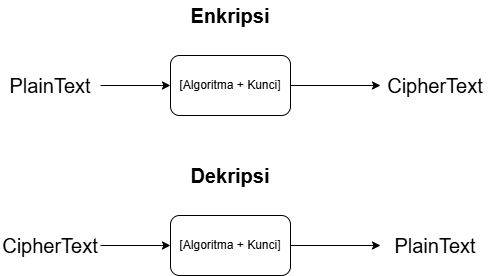

The diagram above was exported from draw.io. Its source (the exported page's mxGraphModel, read from the mxfile embedded in the PNG):
<mxGraphModel dx="1042" dy="626" grid="1" gridSize="10" guides="1" tooltips="1" connect="1" arrows="1" fold="1" page="1" pageScale="1" pageWidth="850" pageHeight="1100" math="0" shadow="0">
  <root>
    <mxCell id="0" />
    <mxCell id="1" parent="0" />
    <mxCell id="SjyUR6zJHWfemLt0EdQz-5" style="edgeStyle=orthogonalEdgeStyle;rounded=0;orthogonalLoop=1;jettySize=auto;html=1;" edge="1" parent="1" source="SjyUR6zJHWfemLt0EdQz-1" target="SjyUR6zJHWfemLt0EdQz-3">
      <mxGeometry relative="1" as="geometry" />
    </mxCell>
    <mxCell id="SjyUR6zJHWfemLt0EdQz-1" value="PlainText" style="text;html=1;align=center;verticalAlign=middle;whiteSpace=wrap;rounded=0;perimeterSpacing=0;fontSize=20;" vertex="1" parent="1">
      <mxGeometry x="40" y="310" width="100" height="30" as="geometry" />
    </mxCell>
    <mxCell id="SjyUR6zJHWfemLt0EdQz-6" style="edgeStyle=orthogonalEdgeStyle;rounded=0;orthogonalLoop=1;jettySize=auto;html=1;" edge="1" parent="1" source="SjyUR6zJHWfemLt0EdQz-3" target="SjyUR6zJHWfemLt0EdQz-4">
      <mxGeometry relative="1" as="geometry" />
    </mxCell>
    <mxCell id="SjyUR6zJHWfemLt0EdQz-3" value="[Algoritma + Kunci]" style="rounded=1;whiteSpace=wrap;html=1;" vertex="1" parent="1">
      <mxGeometry x="210" y="295" width="120" height="60" as="geometry" />
    </mxCell>
    <mxCell id="SjyUR6zJHWfemLt0EdQz-4" value="CipherText" style="text;html=1;align=center;verticalAlign=middle;whiteSpace=wrap;rounded=0;perimeterSpacing=0;fontSize=20;" vertex="1" parent="1">
      <mxGeometry x="420" y="310" width="110" height="30" as="geometry" />
    </mxCell>
    <mxCell id="SjyUR6zJHWfemLt0EdQz-7" value="Enkripsi" style="text;html=1;align=center;verticalAlign=middle;whiteSpace=wrap;rounded=0;perimeterSpacing=0;fontSize=20;fontStyle=1" vertex="1" parent="1">
      <mxGeometry x="215" y="240" width="110" height="30" as="geometry" />
    </mxCell>
    <mxCell id="SjyUR6zJHWfemLt0EdQz-8" style="edgeStyle=orthogonalEdgeStyle;rounded=0;orthogonalLoop=1;jettySize=auto;html=1;" edge="1" source="SjyUR6zJHWfemLt0EdQz-13" target="SjyUR6zJHWfemLt0EdQz-10" parent="1">
      <mxGeometry relative="1" as="geometry" />
    </mxCell>
    <mxCell id="SjyUR6zJHWfemLt0EdQz-9" style="edgeStyle=orthogonalEdgeStyle;rounded=0;orthogonalLoop=1;jettySize=auto;html=1;" edge="1" source="SjyUR6zJHWfemLt0EdQz-10" target="SjyUR6zJHWfemLt0EdQz-11" parent="1">
      <mxGeometry relative="1" as="geometry" />
    </mxCell>
    <mxCell id="SjyUR6zJHWfemLt0EdQz-10" value="[Algoritma + Kunci]" style="rounded=1;whiteSpace=wrap;html=1;" vertex="1" parent="1">
      <mxGeometry x="210" y="455" width="120" height="60" as="geometry" />
    </mxCell>
    <mxCell id="SjyUR6zJHWfemLt0EdQz-11" value="PlainText" style="text;html=1;align=center;verticalAlign=middle;whiteSpace=wrap;rounded=0;perimeterSpacing=0;fontSize=20;" vertex="1" parent="1">
      <mxGeometry x="420" y="470" width="110" height="30" as="geometry" />
    </mxCell>
    <mxCell id="SjyUR6zJHWfemLt0EdQz-12" value="Dekripsi" style="text;html=1;align=center;verticalAlign=middle;whiteSpace=wrap;rounded=0;perimeterSpacing=0;fontSize=20;fontStyle=1" vertex="1" parent="1">
      <mxGeometry x="215" y="400" width="110" height="30" as="geometry" />
    </mxCell>
    <mxCell id="SjyUR6zJHWfemLt0EdQz-13" value="CipherText" style="text;html=1;align=center;verticalAlign=middle;whiteSpace=wrap;rounded=0;perimeterSpacing=0;fontSize=20;" vertex="1" parent="1">
      <mxGeometry x="40" y="470" width="100" height="30" as="geometry" />
    </mxCell>
  </root>
</mxGraphModel>